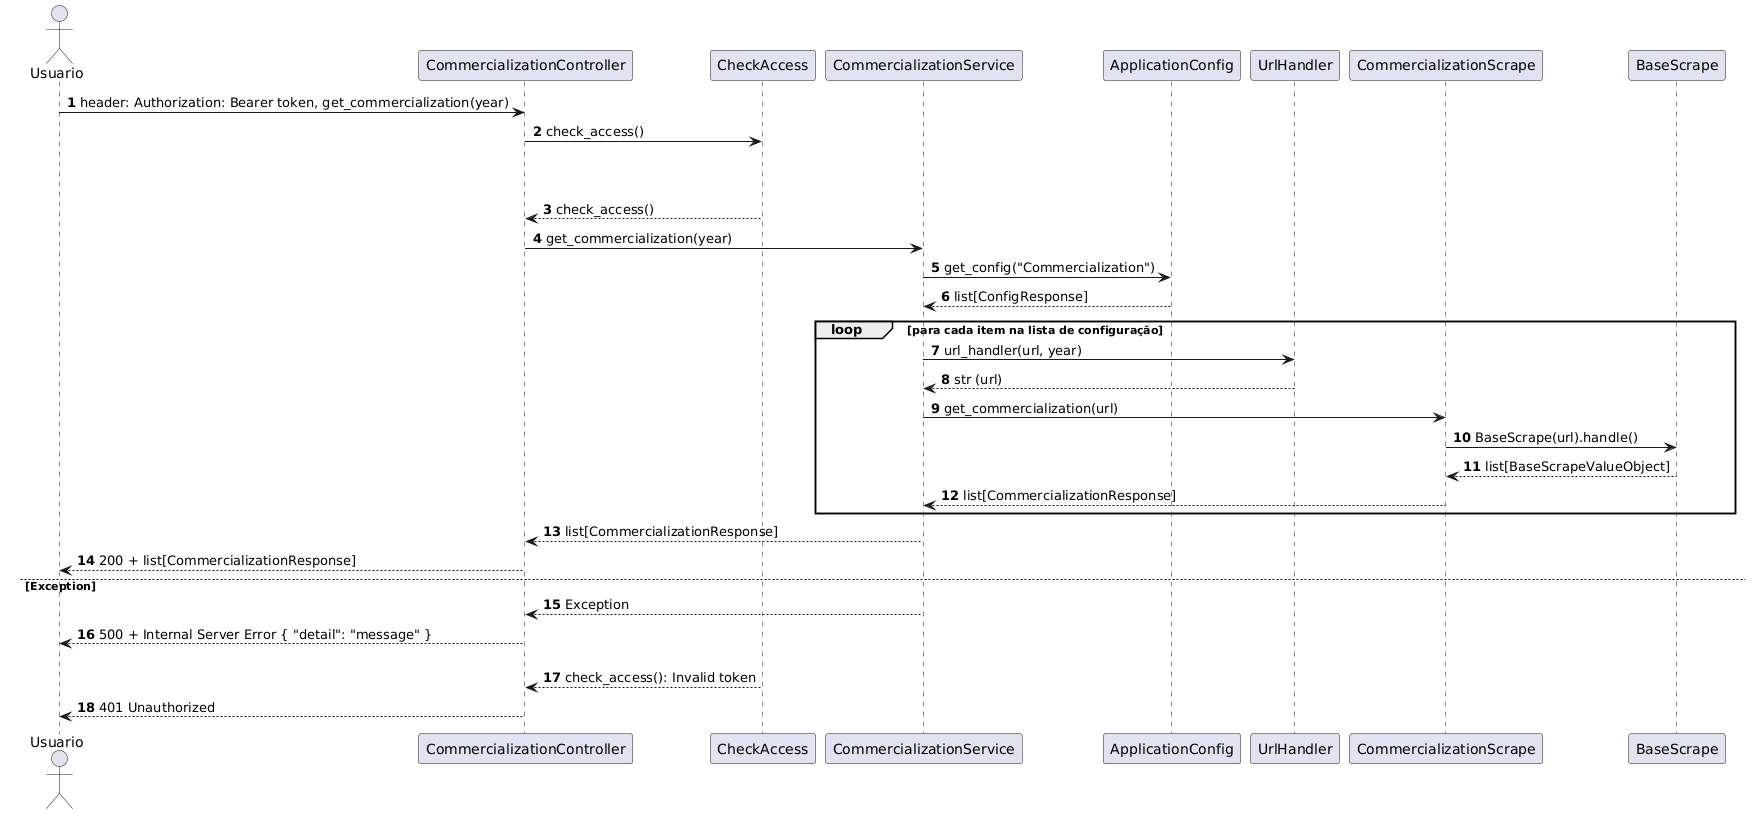

The diagram above was rendered by PlantUML. Its source (embedded in the PNG):
@startuml
autonumber
actor Usuario
participant "CommercializationController" as Controller
participant "CheckAccess" as CheckAccess
participant "CommercializationService" as Application
participant "ApplicationConfig" as Config
participant "UrlHandler" as UrlHandler
participant "CommercializationScrape" as Scrape
participant "BaseScrape" as BaseScrape

'Requisição autenticada
Usuario -> Controller: header: Authorization: Bearer token, get_commercialization(year) 
Controller -> CheckAccess: check_access()

alt Token Válido
    alt 
        CheckAccess --> Controller: check_access()
        Controller -> Application: get_commercialization(year)
        Application -> Config: get_config("Commercialization") 
        Config --> Application: list[ConfigResponse]
        loop para cada item na lista de configuração
            Application -> UrlHandler: url_handler(url, year)
            UrlHandler --> Application: str (url)
            Application -> Scrape: get_commercialization(url)
            Scrape -> BaseScrape: BaseScrape(url).handle()
            BaseScrape --> Scrape: list[BaseScrapeValueObject]
            Scrape --> Application: list[CommercializationResponse]
        end
        Application --> Controller: list[CommercializationResponse]
        Controller --> Usuario: 200 + list[CommercializationResponse]        
    else Exception
        Application --> Controller: Exception
        Controller --> Usuario: 500 + Internal Server Error { "detail": "message" }
else Token Inválido
    CheckAccess --> Controller: check_access(): Invalid token
    Controller --> Usuario: 401 Unauthorized
@enduml